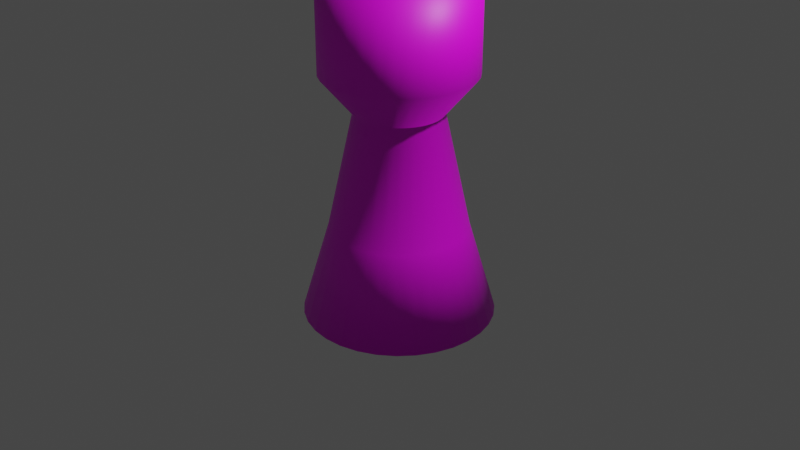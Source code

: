 # Source: jabba.blend  (saved by Blender 3.2.14; exported with 4.5.12 LTS)
import bpy
from mathutils import Matrix  # noqa: F401  (used for matrix-valued properties, if any)

bpy.ops.wm.read_factory_settings(use_empty=True)
scene = bpy.context.scene
scene.name = 'Scene'

# ---- collections
col_collection = bpy.data.collections.new('Collection'); scene.collection.children.link(col_collection)

# ---- images (referenced by path relative to the original .blend; pixels are not part of the script)
import os
ASSET_DIR = os.environ.get("B2B_ASSET_DIR", "")  # directory of the original .blend (textures are referenced by path, not embedded)
HERE = os.path.dirname(os.path.abspath(__file__))  # packed textures are extracted next to this script under _unpacked/

def load_image(name, relpath, width, height, colorspace="sRGB"):
    """Load a texture the original file referenced (path relative to the .blend, or extracted next to this script)."""
    p = next((c for c in (os.path.join(HERE, relpath), os.path.join(ASSET_DIR, relpath)) if relpath and os.path.exists(c)), "")
    if p:
        img = bpy.data.images.load(p, check_existing=True)
        img.name = name
    else:  # same state as the original file: an image datablock whose file is absent (Cycles renders it pink)
        img = bpy.data.images.new(name, width, height)
        img.source = "FILE"
        img.filepath = "//" + (relpath or name)
    img.colorspace_settings.name = colorspace
    return img
img_wood_jpg = load_image('wood.jpg', 'wood.jpg', 1024, 1024, 'sRGB')

# ---- materials (node trees are filled in below, after node groups)
mat_material_001 = bpy.data.materials.new('Material.001')
mat_material_001.use_transparent_shadow = False

# ---- material node trees
mat_material_001.use_nodes = True; mat_material_001.node_tree.nodes.clear()
_N = mat_material_001.node_tree.nodes; _L = mat_material_001.node_tree.links
n0 = _N.new('ShaderNodeBsdfPrincipled'); n0.name = 'Principled BSDF'; n0.location = (10, 300)
n0.distribution = 'GGX'
n0.subsurface_method = 'RANDOM_WALK_SKIN'
n0.inputs[3].default_value = 1.45
n0.inputs[27].default_value = (0.0, 0.0, 0.0, 1.0)
n0.inputs[28].default_value = 1.0
n1 = _N.new('ShaderNodeOutputMaterial'); n1.name = 'Material Output'; n1.location = (300, 300)
n2 = _N.new('ShaderNodeTexImage'); n2.name = 'Image Texture'; n2.location = (-301, 317)
n2.image = img_wood_jpg
_L.new(n0.outputs[0], n1.inputs[0])
_L.new(n2.outputs[0], n0.inputs[0])
n1.is_active_output = True

# ---- world
world_world = bpy.data.worlds.new('World'); scene.world = world_world
world_world.use_nodes = True; world_world.node_tree.nodes.clear()
_N = world_world.node_tree.nodes; _L = world_world.node_tree.links
n0 = _N.new('ShaderNodeOutputWorld'); n0.name = 'World Output'; n0.location = (300, 300)
n1 = _N.new('ShaderNodeBackground'); n1.name = 'Background'; n1.location = (10, 300)
n1.inputs[0].default_value = (0.05088, 0.05088, 0.05088, 1.0)
_L.new(n1.outputs[0], n0.inputs[0])
n0.is_active_output = True
world_world.color = (0.05088, 0.05088, 0.05088)
world_world.use_sun_shadow = False
world_world.sun_shadow_jitter_overblur = 0.0

# ---- cameras
cam_camera = bpy.data.cameras.new('Camera')
cam_camera.clip_end = 100.0
cam_camera.ortho_scale = 7.314

# ---- lights
light_light = bpy.data.lights.new('Light', 'POINT')
light_light.transmission_factor = 0.0
light_light.energy = 1000.0
light_light.shadow_soft_size = 0.1
light_light.shadow_maximum_resolution = 0.006
light_light.use_absolute_resolution = True

# ---- meshes
me_cylinder = bpy.data.meshes.new('Cylinder')
me_cylinder.from_pydata([(0.0, 1.0, -1.0), (3.953e-09, 0.717, -0.04891), (0.1951, 0.9808, -1.0), (0.1399, 0.7032, -0.04891), (0.3827, 0.9239, -1.0), (0.2744, 0.6624, -0.04891), (0.5556, 0.8315, -1.0), (0.3983, 0.5962, -0.04891), (0.7071, 0.7071, -1.0), (0.507, 0.507, -0.04891), (0.8315, 0.5556, -1.0), (0.5962, 0.3983, -0.04891), (0.9239, 0.3827, -1.0), (0.6624, 0.2744, -0.04891), (0.9808, 0.1951, -1.0), (0.7032, 0.1399, -0.04891), (1.0, -4.371e-08, -1.0), (0.717, -3.872e-08, -0.04891), (0.9808, -0.1951, -1.0), (0.7032, -0.1399, -0.04891), (0.9239, -0.3827, -1.0), (0.6624, -0.2744, -0.04891), (0.8315, -0.5556, -1.0), (0.5962, -0.3983, -0.04891), (0.7071, -0.7071, -1.0), (0.507, -0.507, -0.04891), (0.5556, -0.8315, -1.0), (0.3983, -0.5962, -0.04891), (0.3827, -0.9239, -1.0), (0.2744, -0.6624, -0.04891), (0.1951, -0.9808, -1.0), (0.1399, -0.7032, -0.04891), (-8.742e-08, -1.0, -1.0), (-5.873e-08, -0.717, -0.04891), (-0.1951, -0.9808, -1.0), (-0.1399, -0.7032, -0.04891), (-0.3827, -0.9239, -1.0), (-0.2744, -0.6624, -0.04891), (-0.5556, -0.8315, -1.0), (-0.3983, -0.5962, -0.04891), (-0.7071, -0.7071, -1.0), (-0.507, -0.507, -0.04891), (-0.8315, -0.5556, -1.0), (-0.5962, -0.3983, -0.04891), (-0.9239, -0.3827, -1.0), (-0.6624, -0.2744, -0.04891), (-0.9808, -0.1951, -1.0), (-0.7032, -0.1399, -0.04891), (-1.0, 1.192e-08, -1.0), (-0.717, 1.17e-09, -0.04891), (-0.9808, 0.1951, -1.0), (-0.7032, 0.1399, -0.04891), (-0.9239, 0.3827, -1.0), (-0.6624, 0.2744, -0.04891), (-0.8315, 0.5556, -1.0), (-0.5962, 0.3983, -0.04891), (-0.7071, 0.7071, -1.0), (-0.507, 0.507, -0.04891), (-0.5556, 0.8315, -1.0), (-0.3983, 0.5962, -0.04891), (-0.3827, 0.9239, -1.0), (-0.2744, 0.6624, -0.04891), (-0.1951, 0.9808, -1.0), (-0.1399, 0.7032, -0.04891), (8.09e-09, 0.4533, 1.157), (0.08844, 0.4446, 1.157), (0.1735, 0.4188, 1.157), (0.2519, 0.3769, 1.157), (0.3206, 0.3206, 1.157), (0.3769, 0.2519, 1.157), (0.4188, 0.1735, 1.157), (0.4446, 0.08844, 1.157), (0.4533, -2.722e-08, 1.157), (0.4446, -0.08844, 1.157), (0.4188, -0.1735, 1.157), (0.3769, -0.2519, 1.157), (0.3206, -0.3206, 1.157), (0.2519, -0.3769, 1.157), (0.1735, -0.4188, 1.157), (0.08844, -0.4446, 1.157), (-3.154e-08, -0.4533, 1.157), (-0.08844, -0.4446, 1.157), (-0.1735, -0.4188, 1.157), (-0.2519, -0.3769, 1.157), (-0.3206, -0.3206, 1.157), (-0.3769, -0.2519, 1.157), (-0.4188, -0.1735, 1.157), (-0.4446, -0.08844, 1.157), (-0.4533, -2e-09, 1.157), (-0.4446, 0.08844, 1.157), (-0.4188, 0.1735, 1.157), (-0.3769, 0.2519, 1.157), (-0.3206, 0.3206, 1.157), (-0.2519, 0.3769, 1.157), (-0.1735, 0.4188, 1.157), (-0.08844, 0.4446, 1.157), (5.403e-08, 0.7869, 1.555), (0.1535, 0.7718, 1.555), (0.3011, 0.727, 1.555), (0.4372, 0.6543, 1.555), (0.5564, 0.5564, 1.555), (0.6543, 0.4372, 1.555), (0.727, 0.3011, 1.555), (0.7718, 0.1535, 1.555), (0.7869, -4.314e-08, 1.555), (0.7718, -0.1535, 1.555), (0.727, -0.3011, 1.555), (0.6543, -0.4372, 1.555), (0.5564, -0.5564, 1.555), (0.4372, -0.6543, 1.555), (0.3011, -0.727, 1.555), (0.1535, -0.7718, 1.555), (-1.476e-08, -0.7869, 1.555), (-0.1535, -0.7718, 1.555), (-0.3011, -0.727, 1.555), (-0.4372, -0.6543, 1.555), (-0.5564, -0.5564, 1.555), (-0.6543, -0.4372, 1.555), (-0.727, -0.3011, 1.555), (-0.7718, -0.1535, 1.555), (-0.7869, 6.403e-10, 1.555), (-0.7718, 0.1535, 1.555), (-0.727, 0.3011, 1.555), (-0.6543, 0.4372, 1.555), (-0.5564, 0.5564, 1.555), (-0.4372, 0.6543, 1.555), (-0.3011, 0.727, 1.555), (-0.1535, 0.7718, 1.555), (9.006e-08, 0.7869, 2.489), (0.1535, 0.7718, 2.489), (0.3011, 0.727, 2.489), (0.4372, 0.6543, 2.489), (0.5564, 0.5564, 2.489), (0.6543, 0.4372, 2.489), (0.727, 0.3011, 2.489), (0.7718, 0.1535, 2.489), (0.7869, -4.314e-08, 2.489), (0.7718, -0.1535, 2.489), (0.727, -0.3011, 2.489), (0.6543, -0.4372, 2.489), (0.5564, -0.5564, 2.489), (0.4372, -0.6543, 2.489), (0.3011, -0.727, 2.489), (0.1535, -0.7718, 2.489), (2.127e-08, -0.7869, 2.489), (-0.1535, -0.7718, 2.489), (-0.3011, -0.727, 2.489), (-0.4372, -0.6543, 2.489), (-0.5564, -0.5564, 2.489), (-0.6543, -0.4372, 2.489), (-0.727, -0.3011, 2.489), (-0.7718, -0.1535, 2.489), (-0.7869, 6.403e-10, 2.489), (-0.7718, 0.1535, 2.489), (-0.727, 0.3011, 2.489), (-0.6543, 0.4372, 2.489), (-0.5564, 0.5564, 2.489), (-0.4372, 0.6543, 2.489), (-0.3011, 0.727, 2.489), (-0.1535, 0.7718, 2.489)], [], [(0, 1, 3, 2), (2, 3, 5, 4), (4, 5, 7, 6), (6, 7, 9, 8), (8, 9, 11, 10), (10, 11, 13, 12), (12, 13, 15, 14), (14, 15, 17, 16), (16, 17, 19, 18), (18, 19, 21, 20), (20, 21, 23, 22), (22, 23, 25, 24), (24, 25, 27, 26), (26, 27, 29, 28), (28, 29, 31, 30), (30, 31, 33, 32), (32, 33, 35, 34), (34, 35, 37, 36), (36, 37, 39, 38), (38, 39, 41, 40), (40, 41, 43, 42), (42, 43, 45, 44), (44, 45, 47, 46), (46, 47, 49, 48), (48, 49, 51, 50), (50, 51, 53, 52), (52, 53, 55, 54), (54, 55, 57, 56), (56, 57, 59, 58), (58, 59, 61, 60), (53, 51, 89, 90), (60, 61, 63, 62), (62, 63, 1, 0), (0, 2, 4, 6, 8, 10, 12, 14, 16, 18, 20, 22, 24, 26, 28, 30, 32, 34, 36, 38, 40, 42, 44, 46, 48, 50, 52, 54, 56, 58, 60, 62), (73, 72, 104, 105), (9, 7, 67, 68), (27, 25, 76, 77), (45, 43, 85, 86), (63, 61, 94, 95), (19, 17, 72, 73), (37, 35, 81, 82), (55, 53, 90, 91), (11, 9, 68, 69), (29, 27, 77, 78), (47, 45, 86, 87), (3, 1, 64, 65), (1, 63, 95, 64), (21, 19, 73, 74), (39, 37, 82, 83), (57, 55, 91, 92), (13, 11, 69, 70), (31, 29, 78, 79), (49, 47, 87, 88), (5, 3, 65, 66), (23, 21, 74, 75), (41, 39, 83, 84), (59, 57, 92, 93), (15, 13, 70, 71), (33, 31, 79, 80), (51, 49, 88, 89), (7, 5, 66, 67), (25, 23, 75, 76), (43, 41, 84, 85), (61, 59, 93, 94), (17, 15, 71, 72), (35, 33, 80, 81), (108, 107, 139, 140), (87, 86, 118, 119), (74, 73, 105, 106), (88, 87, 119, 120), (75, 74, 106, 107), (89, 88, 120, 121), (76, 75, 107, 108), (90, 89, 121, 122), (77, 76, 108, 109), (91, 90, 122, 123), (78, 77, 109, 110), (65, 64, 96, 97), (92, 91, 123, 124), (79, 78, 110, 111), (66, 65, 97, 98), (93, 92, 124, 125), (80, 79, 111, 112), (67, 66, 98, 99), (94, 93, 125, 126), (81, 80, 112, 113), (68, 67, 99, 100), (95, 94, 126, 127), (82, 81, 113, 114), (69, 68, 100, 101), (64, 95, 127, 96), (83, 82, 114, 115), (70, 69, 101, 102), (84, 83, 115, 116), (71, 70, 102, 103), (85, 84, 116, 117), (72, 71, 103, 104), (86, 85, 117, 118), (129, 128, 159, 158, 157, 156, 155, 154, 153, 152, 151, 150, 149, 148, 147, 146, 145, 144, 143, 142, 141, 140, 139, 138, 137, 136, 135, 134, 133, 132, 131, 130), (122, 121, 153, 154), (109, 108, 140, 141), (123, 122, 154, 155), (110, 109, 141, 142), (97, 96, 128, 129), (124, 123, 155, 156), (111, 110, 142, 143), (98, 97, 129, 130), (125, 124, 156, 157), (112, 111, 143, 144), (99, 98, 130, 131), (126, 125, 157, 158), (113, 112, 144, 145), (100, 99, 131, 132), (127, 126, 158, 159), (114, 113, 145, 146), (101, 100, 132, 133), (96, 127, 159, 128), (115, 114, 146, 147), (102, 101, 133, 134), (116, 115, 147, 148), (103, 102, 134, 135), (117, 116, 148, 149), (104, 103, 135, 136), (118, 117, 149, 150), (105, 104, 136, 137), (119, 118, 150, 151), (106, 105, 137, 138), (120, 119, 151, 152), (107, 106, 138, 139), (121, 120, 152, 153)])
me_cylinder.polygons.foreach_set('use_smooth', [True] * 130)
_uv = me_cylinder.uv_layers.new(name='UVMap')
_uv.uv.foreach_set('vector', [1.0, 0.5, 1.0, 1.0, 0.9688, 1.0, 0.9688, 0.5, 0.9688, 0.5, 0.9688, 1.0, 0.9375, 1.0, 0.9375, 0.5, 0.9375, 0.5, 0.9375, 1.0, 0.9062, 1.0, 0.9062, 0.5, 0.9062, 0.5, 0.9062, 1.0, 0.875, 1.0, 0.875, 0.5, 0.875, 0.5, 0.875, 1.0, 0.8438, 1.0, 0.8438, 0.5, 0.8438, 0.5, 0.8438, 1.0, 0.8125, 1.0, 0.8125, 0.5, 0.8125, 0.5, 0.8125, 1.0, 0.7812, 1.0, 0.7812, 0.5, 0.7812, 0.5, 0.7812, 1.0, 0.75, 1.0, 0.75, 0.5, 0.75, 0.5, 0.75, 1.0, 0.7188, 1.0, 0.7188, 0.5, 0.7188, 0.5, 0.7188, 1.0, 0.6875, 1.0, 0.6875, 0.5, 0.6875, 0.5, 0.6875, 1.0, 0.6562, 1.0, 0.6562, 0.5, 0.6562, 0.5, 0.6562, 1.0, 0.625, 1.0, 0.625, 0.5, 0.625, 0.5, 0.625, 1.0, 0.5938, 1.0, 0.5938, 0.5, 0.5938, 0.5, 0.5938, 1.0, 0.5625, 1.0, 0.5625, 0.5, 0.5625, 0.5, 0.5625, 1.0, 0.5312, 1.0, 0.5312, 0.5, 0.5312, 0.5, 0.5312, 1.0, 0.5, 1.0, 0.5, 0.5, 0.5, 0.5, 0.5, 1.0, 0.4688, 1.0, 0.4688, 0.5, 0.4688, 0.5, 0.4688, 1.0, 0.4375, 1.0, 0.4375, 0.5, 0.4375, 0.5, 0.4375, 1.0, 0.4062, 1.0, 0.4062, 0.5, 0.4062, 0.5, 0.4062, 1.0, 0.375, 1.0, 0.375, 0.5, 0.375, 0.5, 0.375, 1.0, 0.3438, 1.0, 0.3438, 0.5, 0.3438, 0.5, 0.3438, 1.0, 0.3125, 1.0, 0.3125, 0.5, 0.3125, 0.5, 0.3125, 1.0, 0.2812, 1.0, 0.2812, 0.5, 0.2812, 0.5, 0.2812, 1.0, 0.25, 1.0, 0.25, 0.5, 0.25, 0.5, 0.25, 1.0, 0.2188, 1.0, 0.2188, 0.5, 0.2188, 0.5, 0.2188, 1.0, 0.1875, 1.0, 0.1875, 0.5, 0.1875, 0.5, 0.1875, 1.0, 0.1562, 1.0, 0.1562, 0.5, 0.1562, 0.5, 0.1562, 1.0, 0.125, 1.0, 0.125, 0.5, 0.125, 0.5, 0.125, 1.0, 0.09375, 1.0, 0.09375, 0.5, 0.09375, 0.5, 0.09375, 1.0, 0.0625, 1.0, 0.0625, 0.5, 0.1875, 1.0, 0.2188, 1.0, 0.2188, 1.0, 0.1875, 1.0, 0.0625, 0.5, 0.0625, 1.0, 0.03125, 1.0, 0.03125, 0.5, 0.03125, 0.5, 0.03125, 1.0, 0.0, 1.0, 0.0, 0.5, 0.75, 0.49, 0.7968, 0.4854, 0.8418, 0.4717, 0.8833, 0.4496, 0.9197, 0.4197, 0.9496, 0.3833, 0.9717, 0.3418, 0.9854, 0.2968, 0.99, 0.25, 0.9854, 0.2032, 0.9717, 0.1582, 0.9496, 0.1167, 0.9197, 0.08029, 0.8833, 0.05045, 0.8418, 0.02827, 0.7968, 0.01461, 0.75, 0.01, 0.7032, 0.01461, 0.6582, 0.02827, 0.6167, 0.05045, 0.5803, 0.08029, 0.5504, 0.1167, 0.5283, 0.1582, 0.5146, 0.2032, 0.51, 0.25, 0.5146, 0.2968, 0.5283, 0.3418, 0.5504, 0.3833, 0.5803, 0.4197, 0.6167, 0.4496, 0.6582, 0.4717, 0.7032, 0.4854, 0.7188, 1.0, 0.75, 1.0, 0.75, 1.0, 0.7188, 1.0, 0.875, 1.0, 0.9062, 1.0, 0.9062, 1.0, 0.875, 1.0, 0.5938, 1.0, 0.625, 1.0, 0.625, 1.0, 0.5938, 1.0, 0.3125, 1.0, 0.3438, 1.0, 0.3438, 1.0, 0.3125, 1.0, 0.03125, 1.0, 0.0625, 1.0, 0.0625, 1.0, 0.03125, 1.0, 0.7188, 1.0, 0.75, 1.0, 0.75, 1.0, 0.7188, 1.0, 0.4375, 1.0, 0.4688, 1.0, 0.4688, 1.0, 0.4375, 1.0, 0.1562, 1.0, 0.1875, 1.0, 0.1875, 1.0, 0.1562, 1.0, 0.8438, 1.0, 0.875, 1.0, 0.875, 1.0, 0.8438, 1.0, 0.5625, 1.0, 0.5938, 1.0, 0.5938, 1.0, 0.5625, 1.0, 0.2812, 1.0, 0.3125, 1.0, 0.3125, 1.0, 0.2812, 1.0, 0.9688, 1.0, 1.0, 1.0, 1.0, 1.0, 0.9688, 1.0, 0.0, 1.0, 0.03125, 1.0, 0.03125, 1.0, 0.0, 1.0, 0.6875, 1.0, 0.7188, 1.0, 0.7188, 1.0, 0.6875, 1.0, 0.4062, 1.0, 0.4375, 1.0, 0.4375, 1.0, 0.4062, 1.0, 0.125, 1.0, 0.1562, 1.0, 0.1562, 1.0, 0.125, 1.0, 0.8125, 1.0, 0.8438, 1.0, 0.8438, 1.0, 0.8125, 1.0, 0.5312, 1.0, 0.5625, 1.0, 0.5625, 1.0, 0.5312, 1.0, 0.25, 1.0, 0.2812, 1.0, 0.2812, 1.0, 0.25, 1.0, 0.9375, 1.0, 0.9688, 1.0, 0.9688, 1.0, 0.9375, 1.0, 0.6562, 1.0, 0.6875, 1.0, 0.6875, 1.0, 0.6562, 1.0, 0.375, 1.0, 0.4062, 1.0, 0.4062, 1.0, 0.375, 1.0, 0.09375, 1.0, 0.125, 1.0, 0.125, 1.0, 0.09375, 1.0, 0.7812, 1.0, 0.8125, 1.0, 0.8125, 1.0, 0.7812, 1.0, 0.5, 1.0, 0.5312, 1.0, 0.5312, 1.0, 0.5, 1.0, 0.2188, 1.0, 0.25, 1.0, 0.25, 1.0, 0.2188, 1.0, 0.9062, 1.0, 0.9375, 1.0, 0.9375, 1.0, 0.9062, 1.0, 0.625, 1.0, 0.6562, 1.0, 0.6562, 1.0, 0.625, 1.0, 0.3438, 1.0, 0.375, 1.0, 0.375, 1.0, 0.3438, 1.0, 0.0625, 1.0, 0.09375, 1.0, 0.09375, 1.0, 0.0625, 1.0, 0.75, 1.0, 0.7812, 1.0, 0.7812, 1.0, 0.75, 1.0, 0.4688, 1.0, 0.5, 1.0, 0.5, 1.0, 0.4688, 1.0, 0.625, 1.0, 0.6562, 1.0, 0.6562, 1.0, 0.625, 1.0, 0.2812, 1.0, 0.3125, 1.0, 0.3125, 1.0, 0.2812, 1.0, 0.6875, 1.0, 0.7188, 1.0, 0.7188, 1.0, 0.6875, 1.0, 0.25, 1.0, 0.2812, 1.0, 0.2812, 1.0, 0.25, 1.0, 0.6562, 1.0, 0.6875, 1.0, 0.6875, 1.0, 0.6562, 1.0, 0.2188, 1.0, 0.25, 1.0, 0.25, 1.0, 0.2188, 1.0, 0.625, 1.0, 0.6562, 1.0, 0.6562, 1.0, 0.625, 1.0, 0.1875, 1.0, 0.2188, 1.0, 0.2188, 1.0, 0.1875, 1.0, 0.5938, 1.0, 0.625, 1.0, 0.625, 1.0, 0.5938, 1.0, 0.1562, 1.0, 0.1875, 1.0, 0.1875, 1.0, 0.1562, 1.0, 0.5625, 1.0, 0.5938, 1.0, 0.5938, 1.0, 0.5625, 1.0, 0.9688, 1.0, 1.0, 1.0, 1.0, 1.0, 0.9688, 1.0, 0.125, 1.0, 0.1562, 1.0, 0.1562, 1.0, 0.125, 1.0, 0.5312, 1.0, 0.5625, 1.0, 0.5625, 1.0, 0.5312, 1.0, 0.9375, 1.0, 0.9688, 1.0, 0.9688, 1.0, 0.9375, 1.0, 0.09375, 1.0, 0.125, 1.0, 0.125, 1.0, 0.09375, 1.0, 0.5, 1.0, 0.5312, 1.0, 0.5312, 1.0, 0.5, 1.0, 0.9062, 1.0, 0.9375, 1.0, 0.9375, 1.0, 0.9062, 1.0, 0.0625, 1.0, 0.09375, 1.0, 0.09375, 1.0, 0.0625, 1.0, 0.4688, 1.0, 0.5, 1.0, 0.5, 1.0, 0.4688, 1.0, 0.875, 1.0, 0.9062, 1.0, 0.9062, 1.0, 0.875, 1.0, 0.03125, 1.0, 0.0625, 1.0, 0.0625, 1.0, 0.03125, 1.0, 0.4375, 1.0, 0.4688, 1.0, 0.4688, 1.0, 0.4375, 1.0, 0.8438, 1.0, 0.875, 1.0, 0.875, 1.0, 0.8438, 1.0, 0.0, 1.0, 0.03125, 1.0, 0.03125, 1.0, 0.0, 1.0, 0.4062, 1.0, 0.4375, 1.0, 0.4375, 1.0, 0.4062, 1.0, 0.8125, 1.0, 0.8438, 1.0, 0.8438, 1.0, 0.8125, 1.0, 0.375, 1.0, 0.4062, 1.0, 0.4062, 1.0, 0.375, 1.0, 0.7812, 1.0, 0.8125, 1.0, 0.8125, 1.0, 0.7812, 1.0, 0.3438, 1.0, 0.375, 1.0, 0.375, 1.0, 0.3438, 1.0, 0.75, 1.0, 0.7812, 1.0, 0.7812, 1.0, 0.75, 1.0, 0.3125, 1.0, 0.3438, 1.0, 0.3438, 1.0, 0.3125, 1.0, 0.2968, 0.4854, 0.25, 0.49, 0.2032, 0.4854, 0.1582, 0.4717, 0.1167, 0.4496, 0.08029, 0.4197, 0.05045, 0.3833, 0.02827, 0.3418, 0.01461, 0.2968, 0.01, 0.25, 0.01461, 0.2032, 0.02827, 0.1582, 0.05045, 0.1167, 0.08029, 0.08029, 0.1167, 0.05045, 0.1582, 0.02827, 0.2032, 0.01461, 0.25, 0.01, 0.2968, 0.01461, 0.3418, 0.02827, 0.3833, 0.05045, 0.4197, 0.08029, 0.4496, 0.1167, 0.4717, 0.1582, 0.4854, 0.2032, 0.49, 0.25, 0.4854, 0.2968, 0.4717, 0.3418, 0.4496, 0.3833, 0.4197, 0.4197, 0.3833, 0.4496, 0.3418, 0.4717, 0.1875, 1.0, 0.2188, 1.0, 0.2188, 1.0, 0.1875, 1.0, 0.5938, 1.0, 0.625, 1.0, 0.625, 1.0, 0.5938, 1.0, 0.1562, 1.0, 0.1875, 1.0, 0.1875, 1.0, 0.1562, 1.0, 0.5625, 1.0, 0.5938, 1.0, 0.5938, 1.0, 0.5625, 1.0, 0.9688, 1.0, 1.0, 1.0, 1.0, 1.0, 0.9688, 1.0, 0.125, 1.0, 0.1562, 1.0, 0.1562, 1.0, 0.125, 1.0, 0.5312, 1.0, 0.5625, 1.0, 0.5625, 1.0, 0.5312, 1.0, 0.9375, 1.0, 0.9688, 1.0, 0.9688, 1.0, 0.9375, 1.0, 0.09375, 1.0, 0.125, 1.0, 0.125, 1.0, 0.09375, 1.0, 0.5, 1.0, 0.5312, 1.0, 0.5312, 1.0, 0.5, 1.0, 0.9062, 1.0, 0.9375, 1.0, 0.9375, 1.0, 0.9062, 1.0, 0.0625, 1.0, 0.09375, 1.0, 0.09375, 1.0, 0.0625, 1.0, 0.4688, 1.0, 0.5, 1.0, 0.5, 1.0, 0.4688, 1.0, 0.875, 1.0, 0.9062, 1.0, 0.9062, 1.0, 0.875, 1.0, 0.03125, 1.0, 0.0625, 1.0, 0.0625, 1.0, 0.03125, 1.0, 0.4375, 1.0, 0.4688, 1.0, 0.4688, 1.0, 0.4375, 1.0, 0.8438, 1.0, 0.875, 1.0, 0.875, 1.0, 0.8438, 1.0, 0.0, 1.0, 0.03125, 1.0, 0.03125, 1.0, 0.0, 1.0, 0.4062, 1.0, 0.4375, 1.0, 0.4375, 1.0, 0.4062, 1.0, 0.8125, 1.0, 0.8438, 1.0, 0.8438, 1.0, 0.8125, 1.0, 0.375, 1.0, 0.4062, 1.0, 0.4062, 1.0, 0.375, 1.0, 0.7812, 1.0, 0.8125, 1.0, 0.8125, 1.0, 0.7812, 1.0, 0.3438, 1.0, 0.375, 1.0, 0.375, 1.0, 0.3438, 1.0, 0.75, 1.0, 0.7812, 1.0, 0.7812, 1.0, 0.75, 1.0, 0.3125, 1.0, 0.3438, 1.0, 0.3438, 1.0, 0.3125, 1.0, 0.7188, 1.0, 0.75, 1.0, 0.75, 1.0, 0.7188, 1.0, 0.2812, 1.0, 0.3125, 1.0, 0.3125, 1.0, 0.2812, 1.0, 0.6875, 1.0, 0.7188, 1.0, 0.7188, 1.0, 0.6875, 1.0, 0.25, 1.0, 0.2812, 1.0, 0.2812, 1.0, 0.25, 1.0, 0.6562, 1.0, 0.6875, 1.0, 0.6875, 1.0, 0.6562, 1.0, 0.2188, 1.0, 0.25, 1.0, 0.25, 1.0, 0.2188, 1.0])
me_cylinder.materials.append(mat_material_001)
me_cylinder.update()
arm_armature = bpy.data.armatures.new('Armature')  # bones are not reproduced

# ---- objects
ob_light = bpy.data.objects.new('Light', light_light)
ob_camera = bpy.data.objects.new('Camera', cam_camera)
ob_cylinder = bpy.data.objects.new('Cylinder', me_cylinder)
ob_armature = bpy.data.objects.new('Armature', arm_armature)

# ---- transforms, parenting, visibility, modifiers, constraints
ob_light.location = (4.076, 1.005, 5.904)
ob_light.rotation_euler = (0.6503, 0.05522, 1.866)
ob_light.lock_rotations_4d = False
ob_light.empty_display_type = 'ARROWS'
ob_light.color = (0.0, 0.0, 0.0, 0.0)
ob_light.lineart.crease_threshold = 0.0
ob_camera.location = (7.359, -6.926, 4.958)
ob_camera.rotation_euler = (1.109, 0.0, 0.8149)
ob_camera.lock_rotations_4d = False
ob_camera.empty_display_type = 'ARROWS'
ob_camera.color = (0.0, 0.0, 0.0, 0.0)
ob_camera.display_type = 'WIRE'
ob_camera.lineart.crease_threshold = 0.0
ob_cylinder.parent = ob_armature
ob_cylinder.location = (0.0, 0.0, 0.0)
_vg = ob_cylinder.vertex_groups.new(name='Bone')
for _i, _w in zip([0, 1, 2, 3, 4, 5, 6, 7, 8, 9, 10, 11, 12, 13, 14, 15, 16, 17, 18, 19, 20, 21, 22, 23, 24, 25, 26, 27, 28, 29, 30, 31, 32, 33, 34, 35, 36, 37, 38, 39, 40, 41, 42, 43, 44, 45, 46, 47, 48, 49, 50, 51, 52, 53, 54, 55, 56, 57, 58, 59, 60, 61, 62, 63, 64, 65, 66, 67, 68, 69, 70, 71, 72, 73, 74, 75, 76, 77, 78, 79, 80, 81, 82, 83, 84, 85, 86, 87, 88, 89, 90, 91, 92, 93, 94, 95], [0.9846, 0.9362, 0.9839, 0.9357, 0.9835, 0.9352, 0.9834, 0.9348, 0.9832, 0.9344, 0.9833, 0.9341, 0.9838, 0.9339, 0.9847, 0.9338, 0.9837, 0.9337, 0.9832, 0.9337, 0.983, 0.9338, 0.9831, 0.9341, 0.9831, 0.9344, 0.9835, 0.9347, 0.9842, 0.9352, 0.9852, 0.9357, 0.9846, 0.9362, 0.9842, 0.9366, 0.9842, 0.9371, 0.9845, 0.9376, 0.9846, 0.938, 0.985, 0.9383, 0.9856, 0.9386, 0.9866, 0.9387, 0.9857, 0.9388, 0.9851, 0.9387, 0.9848, 0.9385, 0.9848, 0.9383, 0.9846, 0.938, 0.9846, 0.9376, 0.985, 0.9372, 0.9856, 0.9367, 0.03999, 0.03989, 0.03971, 0.03946, 0.03915, 0.03878, 0.03838, 0.03796, 0.03753, 0.03711, 0.03671, 0.03636, 0.03606, 0.03584, 0.03568, 0.03562, 0.03564, 0.03574, 0.03593, 0.0362, 0.03652, 0.0369, 0.03731, 0.03775, 0.03818, 0.03859, 0.03898, 0.03932, 0.0396, 0.03982, 0.03996, 0.04002]): _vg.add([_i], _w, 'REPLACE')
_vg = ob_cylinder.vertex_groups.new(name='Bone.001')
for _i, _w in zip([1, 3, 5, 7, 9, 11, 13, 15, 17, 19, 21, 23, 25, 27, 29, 31, 33, 35, 37, 39, 41, 43, 45, 47, 49, 51, 53, 55, 57, 59, 61, 63, 64, 65, 66, 67, 68, 69, 70, 71, 72, 73, 74, 75, 76, 77, 78, 79, 80, 81, 82, 83, 84, 85, 86, 87, 88, 89, 90, 91, 92, 93, 94, 95, 96, 97, 98, 99, 100, 101, 102, 103, 104, 105, 106, 107, 108, 109, 110, 111, 112, 113, 114, 115, 116, 117, 118, 119, 120, 121, 122, 123, 124, 125, 126, 127, 128, 129, 130, 131, 132, 133, 134, 135, 136, 137, 138, 139, 140, 141, 142, 143, 144, 145, 146, 147, 148, 149, 150, 151, 152, 153, 154, 155, 156, 157, 158, 159], [0.0638, 0.06431, 0.06479, 0.06523, 0.0656, 0.0659, 0.06612, 0.06625, 0.06631, 0.06629, 0.06616, 0.06595, 0.06564, 0.06526, 0.06481, 0.06433, 0.06385, 0.06337, 0.06289, 0.06245, 0.06205, 0.06171, 0.06145, 0.06128, 0.06124, 0.0613, 0.06146, 0.0617, 0.06202, 0.0624, 0.06283, 0.0633, 0.955, 0.9551, 0.9551, 0.9553, 0.9554, 0.9556, 0.9558, 0.956, 0.9562, 0.9564, 0.9566, 0.9568, 0.957, 0.9571, 0.9572, 0.9572, 0.9572, 0.9571, 0.957, 0.9569, 0.9567, 0.9565, 0.9563, 0.9561, 0.9559, 0.9557, 0.9555, 0.9553, 0.9552, 0.9551, 0.955, 0.955, 0.9893, 0.9893, 0.9894, 0.9894, 0.9895, 0.9896, 0.9897, 0.9898, 0.9899, 0.99, 0.9902, 0.9902, 0.9903, 0.9904, 0.9904, 0.9905, 0.9905, 0.9904, 0.9904, 0.9903, 0.9902, 0.9901, 0.99, 0.9899, 0.9898, 0.9897, 0.9896, 0.9895, 0.9894, 0.9894, 0.9893, 0.9893, 0.9976, 0.9977, 0.9978, 0.9977, 0.9977, 0.9977, 0.9977, 0.9978, 0.9978, 0.998, 0.9981, 0.998, 0.998, 0.998, 0.998, 0.998, 0.998, 0.9981, 0.9982, 0.9981, 0.998, 0.9979, 0.9979, 0.9978, 0.9978, 0.9978, 0.9979, 0.9978, 0.9976, 0.9976, 0.9976, 0.9975]): _vg.add([_i], _w, 'REPLACE')
_m = ob_cylinder.modifiers.new('Armature', 'ARMATURE')
_m.object = ob_armature
ob_armature.location = (0.0, 0.0, 0.0)
ob_armature.show_in_front = True

# ---- collection membership
col_collection.objects.link(ob_light)
col_collection.objects.link(ob_camera)
col_collection.objects.link(ob_cylinder)
col_collection.objects.link(ob_armature)

# ---- scene / render settings (as saved in the file)
scene.camera = ob_camera
scene.frame_start = 1; scene.frame_end = 41; scene.frame_set(21)
scene.render.engine = 'BLENDER_EEVEE_NEXT'
scene.cycles.sampling_pattern = 'TABULATED_SOBOL'
scene.cycles.use_light_tree = False
scene.view_settings.view_transform = 'Filmic'
bpy.context.view_layer.update()
